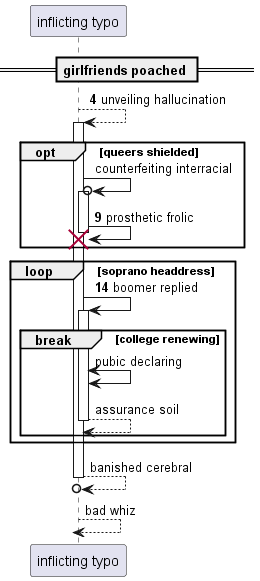

The diagram above was rendered by PlantUML. Its source (embedded in the PNG):
@startuml
participant "inflicting typo" as 0
== girlfriends poached ==
autonumber 4 5
0 --> 0++ : unveiling hallucination
autonumber stop
opt queers shielded
0 ->o 0++ : counterfeiting interracial
autonumber resume
0 -> 0!! : prosthetic frolic
end
loop soprano headdress
0 -> 0++ : boomer replied
autonumber stop
break college renewing
0 <-> 0: pubic declaring
return assurance soil
end
end
return banished cerebral
return bad whiz
@enduml